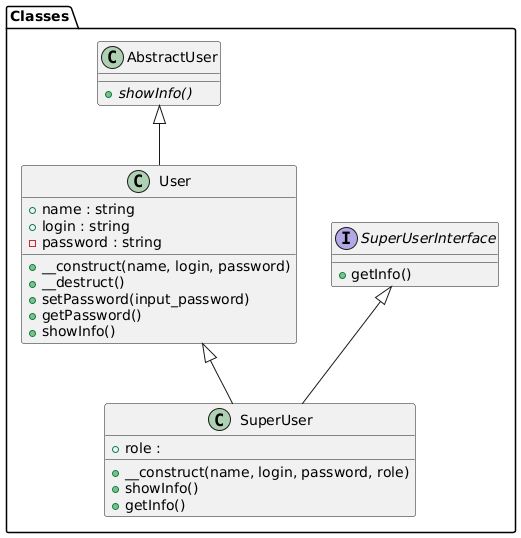

The diagram above was rendered by PlantUML. Its source (embedded in the PNG):
@startuml
package Classes as Classes {
    class "AbstractUser" as Classes_AbstractUser {
      {abstract} +showInfo()
    }
    class "SuperUser" as Classes_SuperUser {
      +role :
      +__construct(name, login, password, role)
      +showInfo()
      +getInfo()
    }
    interface "SuperUserInterface" as Classes_SuperUserInterface {
      +getInfo()
    }
    class "User" as Classes_User {
      +name : string
      +login : string
      -password : string
      +__construct(name, login, password)
      +__destruct()
      +setPassword(input_password)
      +getPassword()
      +showInfo()
    }
  }
  Classes_AbstractUser <|-- Classes_User
  Classes_SuperUserInterface <|-- Classes_SuperUser
  Classes_User <|-- Classes_SuperUser
@enduml